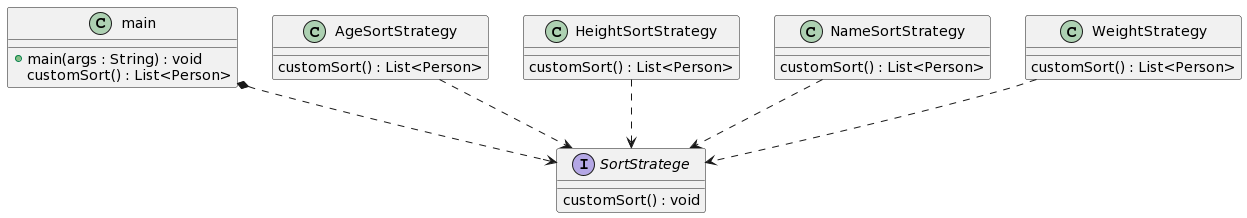

The diagram above was rendered by PlantUML. Its source (embedded in the PNG):
@startuml
Class main{
+ main(args : String) : void
}
interface SortStratege{
 customSort() : void
} 

Class main{
 customSort() : List<Person>

}

Class AgeSortStrategy{
 customSort() : List<Person>
}

Class HeightSortStrategy{
 customSort() : List<Person>
}

Class NameSortStrategy{
 customSort() : List<Person>
}

Class WeightStrategy{
 customSort() : List<Person>
}

main *..> SortStratege
AgeSortStrategy ..> SortStratege
HeightSortStrategy ..> SortStratege
NameSortStrategy ..> SortStratege
WeightStrategy ..> SortStratege
@enduml